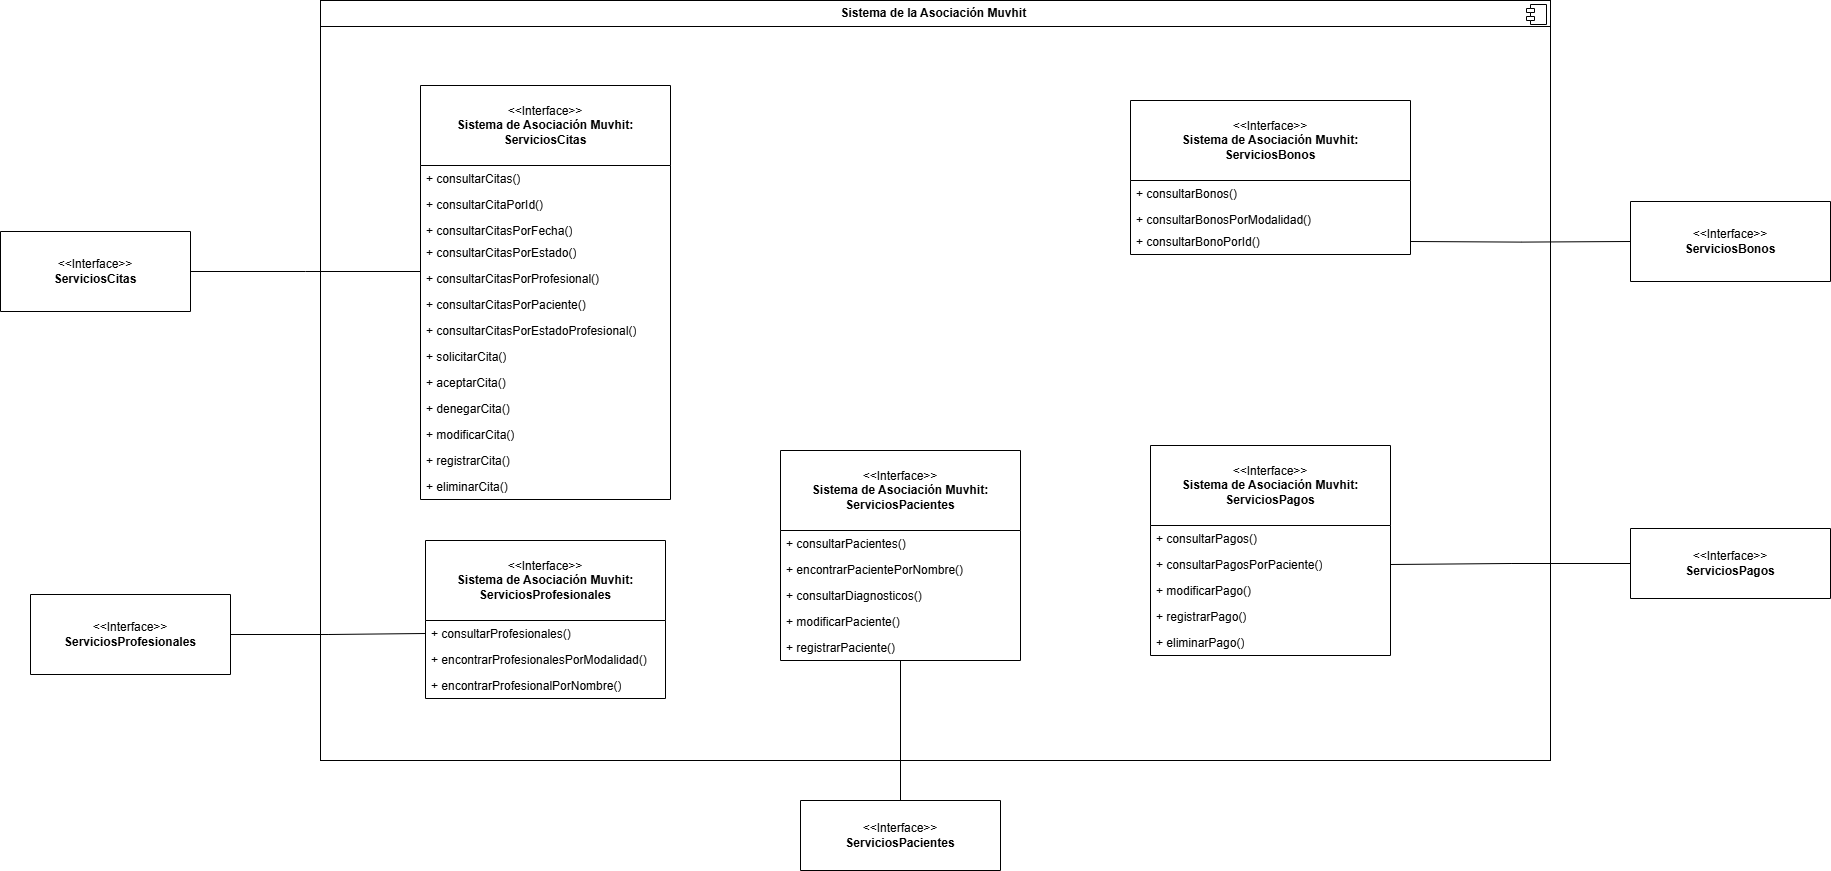

The diagram above was exported from draw.io. Its source (the exported page's mxGraphModel, read from the mxfile embedded in the PNG):
<mxGraphModel dx="2688" dy="2540" grid="1" gridSize="10" guides="1" tooltips="1" connect="1" arrows="1" fold="1" page="1" pageScale="1" pageWidth="1100" pageHeight="850" background="none" math="0" shadow="0">
  <root>
    <mxCell id="0" />
    <mxCell id="1" parent="0" />
    <mxCell id="E_iJr2iHCM0mBAK_Gp_O-69" value="&amp;lt;&amp;lt;Interface&amp;gt;&amp;gt;&lt;br&gt;&lt;div&gt;&lt;b style=&quot;background-color: initial;&quot;&gt;ServiciosCitas&lt;/b&gt;&lt;/div&gt;" style="swimlane;fontStyle=0;childLayout=stackLayout;horizontal=1;startSize=80;fillColor=none;horizontalStack=0;resizeParent=1;resizeParentMax=0;resizeLast=0;collapsible=1;marginBottom=0;whiteSpace=wrap;html=1;" parent="1" vertex="1">
      <mxGeometry x="-200" y="-1129" width="190" height="80" as="geometry" />
    </mxCell>
    <mxCell id="E_iJr2iHCM0mBAK_Gp_O-70" value="&lt;p style=&quot;margin:0px;margin-top:6px;text-align:center;&quot;&gt;&lt;b&gt;Sistema de la Asociación Muvhit&amp;nbsp;&lt;/b&gt;&lt;/p&gt;&lt;hr size=&quot;1&quot; style=&quot;border-style:solid;&quot;&gt;&lt;p style=&quot;margin:0px;margin-left:8px;&quot;&gt;&lt;br&gt;&lt;/p&gt;" style="align=left;overflow=fill;html=1;dropTarget=0;whiteSpace=wrap;" parent="1" vertex="1">
      <mxGeometry x="120" y="-1360" width="1230" height="760" as="geometry" />
    </mxCell>
    <mxCell id="E_iJr2iHCM0mBAK_Gp_O-71" value="" style="shape=component;jettyWidth=8;jettyHeight=4;" parent="E_iJr2iHCM0mBAK_Gp_O-70" vertex="1">
      <mxGeometry x="1" width="20" height="20" relative="1" as="geometry">
        <mxPoint x="-24" y="4" as="offset" />
      </mxGeometry>
    </mxCell>
    <mxCell id="E_iJr2iHCM0mBAK_Gp_O-86" value="&amp;lt;&amp;lt;Interface&amp;gt;&amp;gt;&lt;br&gt;&lt;div&gt;&lt;b&gt;Sistema de Asociación Muvhit:&lt;/b&gt;&lt;/div&gt;&lt;div&gt;&lt;b&gt;ServiciosPacientes&lt;/b&gt;&lt;/div&gt;" style="swimlane;fontStyle=0;childLayout=stackLayout;horizontal=1;startSize=80;fillColor=none;horizontalStack=0;resizeParent=1;resizeParentMax=0;resizeLast=0;collapsible=1;marginBottom=0;whiteSpace=wrap;html=1;" parent="1" vertex="1">
      <mxGeometry x="580" y="-910" width="240" height="210" as="geometry" />
    </mxCell>
    <mxCell id="E_iJr2iHCM0mBAK_Gp_O-87" value="+&amp;nbsp;&lt;span style=&quot;background-color: initial;&quot;&gt;consultarPacientes()&lt;/span&gt;" style="text;strokeColor=none;fillColor=none;align=left;verticalAlign=top;spacingLeft=4;spacingRight=4;overflow=hidden;rotatable=0;points=[[0,0.5],[1,0.5]];portConstraint=eastwest;whiteSpace=wrap;html=1;" parent="E_iJr2iHCM0mBAK_Gp_O-86" vertex="1">
      <mxGeometry y="80" width="240" height="26" as="geometry" />
    </mxCell>
    <mxCell id="E_iJr2iHCM0mBAK_Gp_O-88" value="+&amp;nbsp;encontrarPacientePorNombre()" style="text;strokeColor=none;fillColor=none;align=left;verticalAlign=top;spacingLeft=4;spacingRight=4;overflow=hidden;rotatable=0;points=[[0,0.5],[1,0.5]];portConstraint=eastwest;whiteSpace=wrap;html=1;" parent="E_iJr2iHCM0mBAK_Gp_O-86" vertex="1">
      <mxGeometry y="106" width="240" height="26" as="geometry" />
    </mxCell>
    <mxCell id="E_iJr2iHCM0mBAK_Gp_O-89" value="+&amp;nbsp;consultarDiagnosticos()" style="text;strokeColor=none;fillColor=none;align=left;verticalAlign=top;spacingLeft=4;spacingRight=4;overflow=hidden;rotatable=0;points=[[0,0.5],[1,0.5]];portConstraint=eastwest;whiteSpace=wrap;html=1;" parent="E_iJr2iHCM0mBAK_Gp_O-86" vertex="1">
      <mxGeometry y="132" width="240" height="26" as="geometry" />
    </mxCell>
    <mxCell id="E_iJr2iHCM0mBAK_Gp_O-90" value="+&amp;nbsp;modificarPaciente()" style="text;strokeColor=none;fillColor=none;align=left;verticalAlign=top;spacingLeft=4;spacingRight=4;overflow=hidden;rotatable=0;points=[[0,0.5],[1,0.5]];portConstraint=eastwest;whiteSpace=wrap;html=1;" parent="E_iJr2iHCM0mBAK_Gp_O-86" vertex="1">
      <mxGeometry y="158" width="240" height="26" as="geometry" />
    </mxCell>
    <mxCell id="E_iJr2iHCM0mBAK_Gp_O-91" value="+ registrarPaciente()" style="text;strokeColor=none;fillColor=none;align=left;verticalAlign=top;spacingLeft=4;spacingRight=4;overflow=hidden;rotatable=0;points=[[0,0.5],[1,0.5]];portConstraint=eastwest;whiteSpace=wrap;html=1;" parent="E_iJr2iHCM0mBAK_Gp_O-86" vertex="1">
      <mxGeometry y="184" width="240" height="26" as="geometry" />
    </mxCell>
    <mxCell id="E_iJr2iHCM0mBAK_Gp_O-92" value="&amp;lt;&amp;lt;Interface&amp;gt;&amp;gt;&lt;br&gt;&lt;div&gt;&lt;b style=&quot;background-color: initial;&quot;&gt;ServiciosPacientes&lt;/b&gt;&lt;/div&gt;" style="swimlane;fontStyle=0;childLayout=stackLayout;horizontal=1;startSize=70;fillColor=none;horizontalStack=0;resizeParent=1;resizeParentMax=0;resizeLast=0;collapsible=1;marginBottom=0;whiteSpace=wrap;html=1;" parent="1" vertex="1">
      <mxGeometry x="600" y="-560" width="200" height="70" as="geometry" />
    </mxCell>
    <mxCell id="E_iJr2iHCM0mBAK_Gp_O-93" value="&amp;lt;&amp;lt;Interface&amp;gt;&amp;gt;&lt;br&gt;&lt;div&gt;&lt;b&gt;Sistema de Asociación Muvhit:&lt;/b&gt;&lt;/div&gt;&lt;div&gt;&lt;b&gt;ServiciosBonos&lt;/b&gt;&lt;/div&gt;" style="swimlane;fontStyle=0;childLayout=stackLayout;horizontal=1;startSize=80;fillColor=none;horizontalStack=0;resizeParent=1;resizeParentMax=0;resizeLast=0;collapsible=1;marginBottom=0;whiteSpace=wrap;html=1;" parent="1" vertex="1">
      <mxGeometry x="930" y="-1260" width="280" height="154" as="geometry" />
    </mxCell>
    <mxCell id="E_iJr2iHCM0mBAK_Gp_O-94" value="+&amp;nbsp;consultarBonos()" style="text;strokeColor=none;fillColor=none;align=left;verticalAlign=top;spacingLeft=4;spacingRight=4;overflow=hidden;rotatable=0;points=[[0,0.5],[1,0.5]];portConstraint=eastwest;whiteSpace=wrap;html=1;" parent="E_iJr2iHCM0mBAK_Gp_O-93" vertex="1">
      <mxGeometry y="80" width="280" height="26" as="geometry" />
    </mxCell>
    <mxCell id="E_iJr2iHCM0mBAK_Gp_O-95" value="+&amp;nbsp;consultarBonosPorModalidad()" style="text;strokeColor=none;fillColor=none;align=left;verticalAlign=top;spacingLeft=4;spacingRight=4;overflow=hidden;rotatable=0;points=[[0,0.5],[1,0.5]];portConstraint=eastwest;whiteSpace=wrap;html=1;" parent="E_iJr2iHCM0mBAK_Gp_O-93" vertex="1">
      <mxGeometry y="106" width="280" height="22" as="geometry" />
    </mxCell>
    <mxCell id="aAi5QS6SfPm71KWLykXt-1" value="+ consultarBonoPorId()" style="text;strokeColor=none;fillColor=none;align=left;verticalAlign=top;spacingLeft=4;spacingRight=4;overflow=hidden;rotatable=0;points=[[0,0.5],[1,0.5]];portConstraint=eastwest;whiteSpace=wrap;html=1;" vertex="1" parent="E_iJr2iHCM0mBAK_Gp_O-93">
      <mxGeometry y="128" width="280" height="26" as="geometry" />
    </mxCell>
    <mxCell id="E_iJr2iHCM0mBAK_Gp_O-100" value="&amp;lt;&amp;lt;Interface&amp;gt;&amp;gt;&lt;div&gt;&lt;b&gt;ServiciosBonos&lt;/b&gt;&lt;/div&gt;" style="swimlane;fontStyle=0;childLayout=stackLayout;horizontal=1;startSize=80;fillColor=none;horizontalStack=0;resizeParent=1;resizeParentMax=0;resizeLast=0;collapsible=1;marginBottom=0;whiteSpace=wrap;html=1;" parent="1" vertex="1">
      <mxGeometry x="1430" y="-1159" width="200" height="80" as="geometry" />
    </mxCell>
    <mxCell id="E_iJr2iHCM0mBAK_Gp_O-101" value="&amp;lt;&amp;lt;Interface&amp;gt;&amp;gt;&lt;br&gt;&lt;div&gt;&lt;b&gt;Sistema de Asociación Muvhit:&lt;/b&gt;&lt;/div&gt;&lt;div&gt;&lt;b&gt;ServiciosPagos&lt;/b&gt;&lt;/div&gt;" style="swimlane;fontStyle=0;childLayout=stackLayout;horizontal=1;startSize=80;fillColor=none;horizontalStack=0;resizeParent=1;resizeParentMax=0;resizeLast=0;collapsible=1;marginBottom=0;whiteSpace=wrap;html=1;" parent="1" vertex="1">
      <mxGeometry x="950" y="-915" width="240" height="210" as="geometry" />
    </mxCell>
    <mxCell id="E_iJr2iHCM0mBAK_Gp_O-102" value="+&amp;nbsp;&lt;span style=&quot;background-color: initial;&quot;&gt;consultarPagos()&lt;/span&gt;" style="text;strokeColor=none;fillColor=none;align=left;verticalAlign=top;spacingLeft=4;spacingRight=4;overflow=hidden;rotatable=0;points=[[0,0.5],[1,0.5]];portConstraint=eastwest;whiteSpace=wrap;html=1;" parent="E_iJr2iHCM0mBAK_Gp_O-101" vertex="1">
      <mxGeometry y="80" width="240" height="26" as="geometry" />
    </mxCell>
    <mxCell id="E_iJr2iHCM0mBAK_Gp_O-104" value="+&amp;nbsp;consultarPagosPorPaciente()" style="text;strokeColor=none;fillColor=none;align=left;verticalAlign=top;spacingLeft=4;spacingRight=4;overflow=hidden;rotatable=0;points=[[0,0.5],[1,0.5]];portConstraint=eastwest;whiteSpace=wrap;html=1;" parent="E_iJr2iHCM0mBAK_Gp_O-101" vertex="1">
      <mxGeometry y="106" width="240" height="26" as="geometry" />
    </mxCell>
    <mxCell id="E_iJr2iHCM0mBAK_Gp_O-105" value="+&amp;nbsp;modificarPago()" style="text;strokeColor=none;fillColor=none;align=left;verticalAlign=top;spacingLeft=4;spacingRight=4;overflow=hidden;rotatable=0;points=[[0,0.5],[1,0.5]];portConstraint=eastwest;whiteSpace=wrap;html=1;" parent="E_iJr2iHCM0mBAK_Gp_O-101" vertex="1">
      <mxGeometry y="132" width="240" height="26" as="geometry" />
    </mxCell>
    <mxCell id="E_iJr2iHCM0mBAK_Gp_O-106" value="+ registrarPago()" style="text;strokeColor=none;fillColor=none;align=left;verticalAlign=top;spacingLeft=4;spacingRight=4;overflow=hidden;rotatable=0;points=[[0,0.5],[1,0.5]];portConstraint=eastwest;whiteSpace=wrap;html=1;" parent="E_iJr2iHCM0mBAK_Gp_O-101" vertex="1">
      <mxGeometry y="158" width="240" height="26" as="geometry" />
    </mxCell>
    <mxCell id="E_iJr2iHCM0mBAK_Gp_O-107" value="+ eliminarPago()" style="text;strokeColor=none;fillColor=none;align=left;verticalAlign=top;spacingLeft=4;spacingRight=4;overflow=hidden;rotatable=0;points=[[0,0.5],[1,0.5]];portConstraint=eastwest;whiteSpace=wrap;html=1;" parent="E_iJr2iHCM0mBAK_Gp_O-101" vertex="1">
      <mxGeometry y="184" width="240" height="26" as="geometry" />
    </mxCell>
    <mxCell id="E_iJr2iHCM0mBAK_Gp_O-119" style="edgeStyle=orthogonalEdgeStyle;rounded=0;orthogonalLoop=1;jettySize=auto;html=1;exitX=0;exitY=0.5;exitDx=0;exitDy=0;entryX=1;entryY=0.5;entryDx=0;entryDy=0;endArrow=none;endFill=0;" parent="1" source="E_iJr2iHCM0mBAK_Gp_O-108" edge="1">
      <mxGeometry relative="1" as="geometry">
        <mxPoint x="1190" y="-796" as="targetPoint" />
      </mxGeometry>
    </mxCell>
    <mxCell id="E_iJr2iHCM0mBAK_Gp_O-108" value="&amp;lt;&amp;lt;Interface&amp;gt;&amp;gt;&lt;br&gt;&lt;div&gt;&lt;b style=&quot;background-color: initial;&quot;&gt;ServiciosPagos&lt;/b&gt;&lt;/div&gt;" style="swimlane;fontStyle=0;childLayout=stackLayout;horizontal=1;startSize=80;fillColor=none;horizontalStack=0;resizeParent=1;resizeParentMax=0;resizeLast=0;collapsible=1;marginBottom=0;whiteSpace=wrap;html=1;" parent="1" vertex="1">
      <mxGeometry x="1430" y="-832" width="200" height="70" as="geometry" />
    </mxCell>
    <mxCell id="E_iJr2iHCM0mBAK_Gp_O-109" value="&amp;lt;&amp;lt;Interface&amp;gt;&amp;gt;&lt;br&gt;&lt;div&gt;&lt;b&gt;Sistema de Asociación Muvhit:&lt;/b&gt;&lt;/div&gt;&lt;div&gt;&lt;b&gt;ServiciosProfesionales&lt;/b&gt;&lt;/div&gt;" style="swimlane;fontStyle=0;childLayout=stackLayout;horizontal=1;startSize=80;fillColor=none;horizontalStack=0;resizeParent=1;resizeParentMax=0;resizeLast=0;collapsible=1;marginBottom=0;whiteSpace=wrap;html=1;" parent="1" vertex="1">
      <mxGeometry x="225" y="-820" width="240" height="158" as="geometry" />
    </mxCell>
    <mxCell id="E_iJr2iHCM0mBAK_Gp_O-110" value="+&amp;nbsp;&lt;span style=&quot;background-color: initial;&quot;&gt;consultarProfesionales()&lt;/span&gt;" style="text;strokeColor=none;fillColor=none;align=left;verticalAlign=top;spacingLeft=4;spacingRight=4;overflow=hidden;rotatable=0;points=[[0,0.5],[1,0.5]];portConstraint=eastwest;whiteSpace=wrap;html=1;" parent="E_iJr2iHCM0mBAK_Gp_O-109" vertex="1">
      <mxGeometry y="80" width="240" height="26" as="geometry" />
    </mxCell>
    <mxCell id="E_iJr2iHCM0mBAK_Gp_O-111" value="+ encontrarProfesionalesPorModalidad()" style="text;strokeColor=none;fillColor=none;align=left;verticalAlign=top;spacingLeft=4;spacingRight=4;overflow=hidden;rotatable=0;points=[[0,0.5],[1,0.5]];portConstraint=eastwest;whiteSpace=wrap;html=1;" parent="E_iJr2iHCM0mBAK_Gp_O-109" vertex="1">
      <mxGeometry y="106" width="240" height="26" as="geometry" />
    </mxCell>
    <mxCell id="E_iJr2iHCM0mBAK_Gp_O-112" value="+ encontrarProfesionalPorNombre()" style="text;strokeColor=none;fillColor=none;align=left;verticalAlign=top;spacingLeft=4;spacingRight=4;overflow=hidden;rotatable=0;points=[[0,0.5],[1,0.5]];portConstraint=eastwest;whiteSpace=wrap;html=1;" parent="E_iJr2iHCM0mBAK_Gp_O-109" vertex="1">
      <mxGeometry y="132" width="240" height="26" as="geometry" />
    </mxCell>
    <mxCell id="JT2M0e2jcwaXMAL9-9mz-1" style="edgeStyle=orthogonalEdgeStyle;rounded=0;orthogonalLoop=1;jettySize=auto;html=1;exitX=1;exitY=0.5;exitDx=0;exitDy=0;entryX=0;entryY=0.5;entryDx=0;entryDy=0;endArrow=none;endFill=0;" parent="1" source="E_iJr2iHCM0mBAK_Gp_O-113" target="E_iJr2iHCM0mBAK_Gp_O-110" edge="1">
      <mxGeometry relative="1" as="geometry" />
    </mxCell>
    <mxCell id="E_iJr2iHCM0mBAK_Gp_O-113" value="&amp;lt;&amp;lt;Interface&amp;gt;&amp;gt;&lt;br&gt;&lt;div&gt;&lt;b style=&quot;background-color: initial;&quot;&gt;ServiciosProfesionales&lt;/b&gt;&lt;/div&gt;" style="swimlane;fontStyle=0;childLayout=stackLayout;horizontal=1;startSize=80;fillColor=none;horizontalStack=0;resizeParent=1;resizeParentMax=0;resizeLast=0;collapsible=1;marginBottom=0;whiteSpace=wrap;html=1;" parent="1" vertex="1">
      <mxGeometry x="-170" y="-766" width="200" height="80" as="geometry" />
    </mxCell>
    <mxCell id="E_iJr2iHCM0mBAK_Gp_O-116" style="edgeStyle=orthogonalEdgeStyle;rounded=0;orthogonalLoop=1;jettySize=auto;html=1;exitX=1;exitY=0.5;exitDx=0;exitDy=0;entryX=0;entryY=0.5;entryDx=0;entryDy=0;endArrow=none;endFill=0;" parent="1" target="E_iJr2iHCM0mBAK_Gp_O-100" edge="1">
      <mxGeometry relative="1" as="geometry">
        <mxPoint x="1210" y="-1119" as="sourcePoint" />
      </mxGeometry>
    </mxCell>
    <mxCell id="E_iJr2iHCM0mBAK_Gp_O-128" value="&amp;lt;&amp;lt;Interface&amp;gt;&amp;gt;&lt;br&gt;&lt;div&gt;&lt;b&gt;Sistema de Asociación Muvhit:&lt;/b&gt;&lt;/div&gt;&lt;div&gt;&lt;b&gt;ServiciosCitas&lt;/b&gt;&lt;/div&gt;" style="swimlane;fontStyle=0;childLayout=stackLayout;horizontal=1;startSize=80;fillColor=none;horizontalStack=0;resizeParent=1;resizeParentMax=0;resizeLast=0;collapsible=1;marginBottom=0;whiteSpace=wrap;html=1;" parent="1" vertex="1">
      <mxGeometry x="220" y="-1275" width="250" height="414" as="geometry" />
    </mxCell>
    <mxCell id="E_iJr2iHCM0mBAK_Gp_O-129" value="+&amp;nbsp;&lt;span style=&quot;background-color: initial;&quot;&gt;consultarCitas()&lt;/span&gt;" style="text;strokeColor=none;fillColor=none;align=left;verticalAlign=top;spacingLeft=4;spacingRight=4;overflow=hidden;rotatable=0;points=[[0,0.5],[1,0.5]];portConstraint=eastwest;whiteSpace=wrap;html=1;" parent="E_iJr2iHCM0mBAK_Gp_O-128" vertex="1">
      <mxGeometry y="80" width="250" height="26" as="geometry" />
    </mxCell>
    <mxCell id="aAi5QS6SfPm71KWLykXt-2" value="+&amp;nbsp;consultarCitaPorId()" style="text;strokeColor=none;fillColor=none;align=left;verticalAlign=top;spacingLeft=4;spacingRight=4;overflow=hidden;rotatable=0;points=[[0,0.5],[1,0.5]];portConstraint=eastwest;whiteSpace=wrap;html=1;" vertex="1" parent="E_iJr2iHCM0mBAK_Gp_O-128">
      <mxGeometry y="106" width="250" height="26" as="geometry" />
    </mxCell>
    <mxCell id="E_iJr2iHCM0mBAK_Gp_O-130" value="+&amp;nbsp;consultarCitasPorFecha()" style="text;strokeColor=none;fillColor=none;align=left;verticalAlign=top;spacingLeft=4;spacingRight=4;overflow=hidden;rotatable=0;points=[[0,0.5],[1,0.5]];portConstraint=eastwest;whiteSpace=wrap;html=1;" parent="E_iJr2iHCM0mBAK_Gp_O-128" vertex="1">
      <mxGeometry y="132" width="250" height="22" as="geometry" />
    </mxCell>
    <mxCell id="E_iJr2iHCM0mBAK_Gp_O-131" value="+&amp;nbsp;consultarCitasPorEstado()" style="text;strokeColor=none;fillColor=none;align=left;verticalAlign=top;spacingLeft=4;spacingRight=4;overflow=hidden;rotatable=0;points=[[0,0.5],[1,0.5]];portConstraint=eastwest;whiteSpace=wrap;html=1;" parent="E_iJr2iHCM0mBAK_Gp_O-128" vertex="1">
      <mxGeometry y="154" width="250" height="26" as="geometry" />
    </mxCell>
    <mxCell id="E_iJr2iHCM0mBAK_Gp_O-132" value="+ consultarCitasPorProfesional()" style="text;strokeColor=none;fillColor=none;align=left;verticalAlign=top;spacingLeft=4;spacingRight=4;overflow=hidden;rotatable=0;points=[[0,0.5],[1,0.5]];portConstraint=eastwest;whiteSpace=wrap;html=1;" parent="E_iJr2iHCM0mBAK_Gp_O-128" vertex="1">
      <mxGeometry y="180" width="250" height="26" as="geometry" />
    </mxCell>
    <mxCell id="E_iJr2iHCM0mBAK_Gp_O-133" value="+ consultarCitasPorPaciente()" style="text;strokeColor=none;fillColor=none;align=left;verticalAlign=top;spacingLeft=4;spacingRight=4;overflow=hidden;rotatable=0;points=[[0,0.5],[1,0.5]];portConstraint=eastwest;whiteSpace=wrap;html=1;" parent="E_iJr2iHCM0mBAK_Gp_O-128" vertex="1">
      <mxGeometry y="206" width="250" height="26" as="geometry" />
    </mxCell>
    <mxCell id="E_iJr2iHCM0mBAK_Gp_O-134" value="+&amp;nbsp;consultarCitasPorEstadoProfesional()" style="text;strokeColor=none;fillColor=none;align=left;verticalAlign=top;spacingLeft=4;spacingRight=4;overflow=hidden;rotatable=0;points=[[0,0.5],[1,0.5]];portConstraint=eastwest;whiteSpace=wrap;html=1;" parent="E_iJr2iHCM0mBAK_Gp_O-128" vertex="1">
      <mxGeometry y="232" width="250" height="26" as="geometry" />
    </mxCell>
    <mxCell id="E_iJr2iHCM0mBAK_Gp_O-136" value="+&amp;nbsp;solicitarCita()" style="text;strokeColor=none;fillColor=none;align=left;verticalAlign=top;spacingLeft=4;spacingRight=4;overflow=hidden;rotatable=0;points=[[0,0.5],[1,0.5]];portConstraint=eastwest;whiteSpace=wrap;html=1;" parent="E_iJr2iHCM0mBAK_Gp_O-128" vertex="1">
      <mxGeometry y="258" width="250" height="26" as="geometry" />
    </mxCell>
    <mxCell id="E_iJr2iHCM0mBAK_Gp_O-137" value="+ aceptarCita()" style="text;strokeColor=none;fillColor=none;align=left;verticalAlign=top;spacingLeft=4;spacingRight=4;overflow=hidden;rotatable=0;points=[[0,0.5],[1,0.5]];portConstraint=eastwest;whiteSpace=wrap;html=1;" parent="E_iJr2iHCM0mBAK_Gp_O-128" vertex="1">
      <mxGeometry y="284" width="250" height="26" as="geometry" />
    </mxCell>
    <mxCell id="E_iJr2iHCM0mBAK_Gp_O-138" value="+ denegarCita()" style="text;strokeColor=none;fillColor=none;align=left;verticalAlign=top;spacingLeft=4;spacingRight=4;overflow=hidden;rotatable=0;points=[[0,0.5],[1,0.5]];portConstraint=eastwest;whiteSpace=wrap;html=1;" parent="E_iJr2iHCM0mBAK_Gp_O-128" vertex="1">
      <mxGeometry y="310" width="250" height="26" as="geometry" />
    </mxCell>
    <mxCell id="E_iJr2iHCM0mBAK_Gp_O-139" value="+&amp;nbsp;modificarCita()" style="text;strokeColor=none;fillColor=none;align=left;verticalAlign=top;spacingLeft=4;spacingRight=4;overflow=hidden;rotatable=0;points=[[0,0.5],[1,0.5]];portConstraint=eastwest;whiteSpace=wrap;html=1;" parent="E_iJr2iHCM0mBAK_Gp_O-128" vertex="1">
      <mxGeometry y="336" width="250" height="26" as="geometry" />
    </mxCell>
    <mxCell id="E_iJr2iHCM0mBAK_Gp_O-140" value="+ registrarCita()" style="text;strokeColor=none;fillColor=none;align=left;verticalAlign=top;spacingLeft=4;spacingRight=4;overflow=hidden;rotatable=0;points=[[0,0.5],[1,0.5]];portConstraint=eastwest;whiteSpace=wrap;html=1;" parent="E_iJr2iHCM0mBAK_Gp_O-128" vertex="1">
      <mxGeometry y="362" width="250" height="26" as="geometry" />
    </mxCell>
    <mxCell id="E_iJr2iHCM0mBAK_Gp_O-141" value="+ eliminarCita()" style="text;strokeColor=none;fillColor=none;align=left;verticalAlign=top;spacingLeft=4;spacingRight=4;overflow=hidden;rotatable=0;points=[[0,0.5],[1,0.5]];portConstraint=eastwest;whiteSpace=wrap;html=1;" parent="E_iJr2iHCM0mBAK_Gp_O-128" vertex="1">
      <mxGeometry y="388" width="250" height="26" as="geometry" />
    </mxCell>
    <mxCell id="E_iJr2iHCM0mBAK_Gp_O-142" style="edgeStyle=orthogonalEdgeStyle;rounded=0;orthogonalLoop=1;jettySize=auto;html=1;exitX=1;exitY=0.5;exitDx=0;exitDy=0;endArrow=none;endFill=0;" parent="1" source="E_iJr2iHCM0mBAK_Gp_O-69" edge="1">
      <mxGeometry relative="1" as="geometry">
        <mxPoint x="220" y="-1089" as="targetPoint" />
      </mxGeometry>
    </mxCell>
    <mxCell id="JT2M0e2jcwaXMAL9-9mz-3" style="edgeStyle=orthogonalEdgeStyle;rounded=0;orthogonalLoop=1;jettySize=auto;html=1;exitX=0.5;exitY=0;exitDx=0;exitDy=0;entryX=0.5;entryY=0.993;entryDx=0;entryDy=0;entryPerimeter=0;endArrow=none;endFill=0;" parent="1" source="E_iJr2iHCM0mBAK_Gp_O-92" target="E_iJr2iHCM0mBAK_Gp_O-91" edge="1">
      <mxGeometry relative="1" as="geometry">
        <Array as="points" />
      </mxGeometry>
    </mxCell>
  </root>
</mxGraphModel>